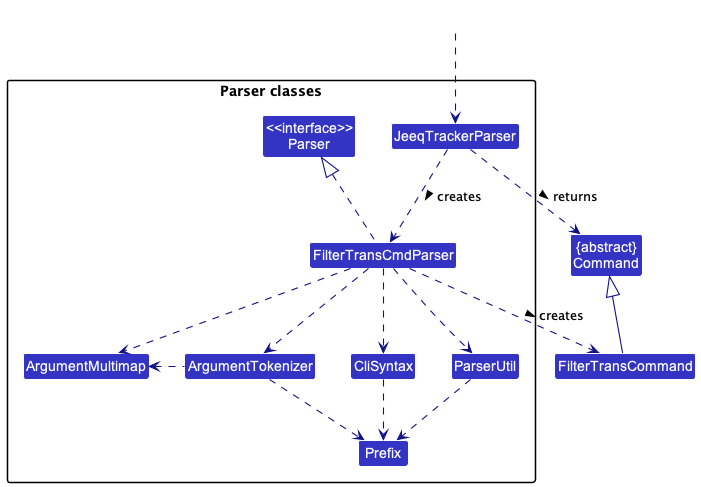

The diagram above was rendered by PlantUML. Its source (embedded in the PNG):
@startuml
!include style.puml
skinparam arrowThickness 1.1
skinparam arrowColor LOGIC_COLOR_T4
skinparam classBackgroundColor LOGIC_COLOR

Class "{abstract}\nCommand" as Command
Class FilterTransCommand

package "Parser classes"{
Class "<<interface>>\nParser" as Parser
Class JeeqTrackerParser
Class FilterTransCmdParser
Class CliSyntax
Class ParserUtil
Class ArgumentMultimap
Class ArgumentTokenizer
Class Prefix
}

Class HiddenOutside #FFFFFF
HiddenOutside ..> JeeqTrackerParser

JeeqTrackerParser .down.> FilterTransCmdParser: creates >

FilterTransCmdParser ..> FilterTransCommand : creates >
JeeqTrackerParser ..> Command : returns >
FilterTransCmdParser .up.|> Parser
FilterTransCmdParser ..> ArgumentMultimap
FilterTransCmdParser ..> ArgumentTokenizer
ArgumentTokenizer .left.> ArgumentMultimap
FilterTransCmdParser ..> CliSyntax
CliSyntax ..> Prefix
FilterTransCmdParser ..> ParserUtil
ParserUtil .down.> Prefix
ArgumentTokenizer .down.> Prefix
FilterTransCommand -up-|> Command
@enduml